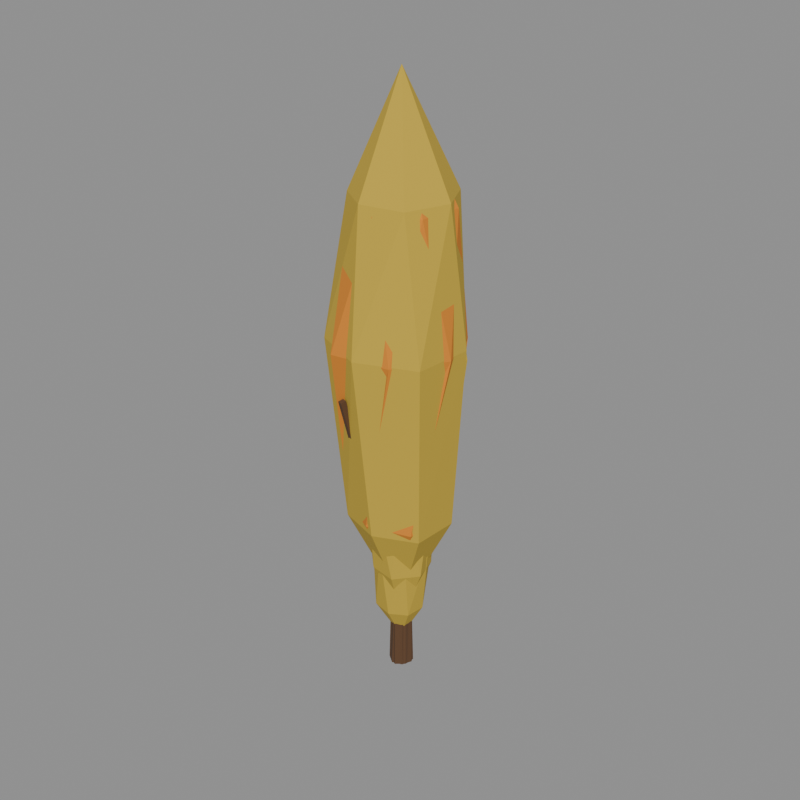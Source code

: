 # Source: tree_02.blend  (saved by Blender 5.2.44; exported with 4.5.12 LTS)
import bpy
from mathutils import Matrix  # noqa: F401  (used for matrix-valued properties, if any)

bpy.ops.wm.read_factory_settings(use_empty=True)
scene = bpy.context.scene
scene.name = 'model'

# ---- collections
col_growth_0 = bpy.data.collections.new('growth_0'); scene.collection.children.link(col_growth_0)
col_growth_1 = bpy.data.collections.new('growth_1'); scene.collection.children.link(col_growth_1)
col_growth_2 = bpy.data.collections.new('growth_2'); scene.collection.children.link(col_growth_2)
col_grown = bpy.data.collections.new('grown'); scene.collection.children.link(col_grown)
col_dying_0 = bpy.data.collections.new('dying_0'); scene.collection.children.link(col_dying_0)
col_dying_1 = bpy.data.collections.new('dying_1'); scene.collection.children.link(col_dying_1)
col_dead = bpy.data.collections.new('dead'); scene.collection.children.link(col_dead)
col_reference = bpy.data.collections.new('reference'); scene.collection.children.link(col_reference)

# ---- materials (node trees are filled in below, after node groups)
mat_bark = bpy.data.materials.new('bark')
mat_bark.diffuse_color = (0.1065, 0.05088, 0.02198, 1.0)
mat_leaf_yellow = bpy.data.materials.new('leaf_yellow')
mat_leaf_yellow.diffuse_color = (0.5705, 0.3931, 0.03968, 1.0)
mat_leaf_orange = bpy.data.materials.new('leaf_orange')
mat_leaf_orange.diffuse_color = (0.6921, 0.233, 0.01961, 1.0)

# ---- material node trees
mat_bark.use_nodes = True; mat_bark.node_tree.nodes.clear()
_N = mat_bark.node_tree.nodes; _L = mat_bark.node_tree.links
n0 = _N.new('ShaderNodeBsdfPrincipled'); n0.name = 'Principled BSDF'; n0.location = (-200, 100)
n0.inputs[0].default_value = (0.1065, 0.05088, 0.02198, 1.0)
n0.inputs[2].default_value = 1.0
n0.inputs[10].default_value = 0.005
n1 = _N.new('ShaderNodeOutputMaterial'); n1.name = 'Material Output'; n1.location = (200, 100)
_L.new(n0.outputs[0], n1.inputs[0])
n1.is_active_output = True
mat_leaf_yellow.use_nodes = True; mat_leaf_yellow.node_tree.nodes.clear()
_N = mat_leaf_yellow.node_tree.nodes; _L = mat_leaf_yellow.node_tree.links
n0 = _N.new('ShaderNodeBsdfPrincipled'); n0.name = 'Principled BSDF'; n0.location = (-200, 100)
n0.inputs[0].default_value = (0.5705, 0.3931, 0.03968, 1.0)
n0.inputs[2].default_value = 1.0
n0.inputs[10].default_value = 0.005
n1 = _N.new('ShaderNodeOutputMaterial'); n1.name = 'Material Output'; n1.location = (200, 100)
_L.new(n0.outputs[0], n1.inputs[0])
n1.is_active_output = True
mat_leaf_orange.use_nodes = True; mat_leaf_orange.node_tree.nodes.clear()
_N = mat_leaf_orange.node_tree.nodes; _L = mat_leaf_orange.node_tree.links
n0 = _N.new('ShaderNodeBsdfPrincipled'); n0.name = 'Principled BSDF'; n0.location = (-200, 100)
n0.inputs[0].default_value = (0.6921, 0.233, 0.01961, 1.0)
n0.inputs[2].default_value = 1.0
n0.inputs[10].default_value = 0.005
n1 = _N.new('ShaderNodeOutputMaterial'); n1.name = 'Material Output'; n1.location = (200, 100)
_L.new(n0.outputs[0], n1.inputs[0])
n1.is_active_output = True

# ---- meshes
me_tree_02_growth_0 = bpy.data.meshes.new('tree_02_growth_0')
me_tree_02_growth_0.from_pydata([(0.322, 0.01319, 0.0), (0.2114, 0.2885, 0.0), (-0.08339, 0.3069, 0.0), (-0.338, 0.146, 0.0), (-0.2883, -0.1537, 0.0), (-0.05634, -0.3036, 0.0), (0.2219, -0.256, 0.0), (0.1681, 0.02542, 6.232), (0.08998, 0.156, 6.232), (-0.06844, 0.1741, 6.232), (-0.169, 0.05204, 6.232), (-0.167, -0.114, 6.232), (-0.01343, -0.1805, 6.232), (0.144, -0.1335, 6.232), (0.0, 0.0, 6.532), (1.331, 0.4336, 4.31), (0.527, 1.408, 4.31), (-0.8123, 1.357, 4.31), (-1.506, 0.2027, 4.31), (-1.132, -1.084, 4.31), (0.1272, -1.4, 4.31), (1.179, -0.7767, 4.31), (1.888, 0.2216, 8.795), (1.08, 1.736, 8.795), (-0.6221, 1.752, 8.795), (-1.918, 0.6613, 8.795), (-1.48, -0.9397, 8.795), (-0.1931, -1.787, 8.795), (1.401, -1.388, 8.795), (1.107, 0.9421, 12.0), (-0.04063, 1.271, 12.0), (-1.108, 0.8273, 12.0), (-1.255, -0.3291, 12.0), (-0.5835, -1.318, 12.0), (0.6445, -1.236, 12.0), (1.398, -0.2724, 12.0), (0.0, 0.0, 14.56), (0.0, 0.0, 1.747)], [], [(0, 1, 8, 7), (1, 2, 9, 8), (2, 3, 10, 9), (3, 4, 11, 10), (4, 5, 12, 11), (5, 6, 13, 12), (6, 0, 7, 13), (7, 8, 14), (8, 9, 14), (9, 10, 14), (10, 11, 14), (11, 12, 14), (12, 13, 14), (13, 7, 14), (15, 16, 23, 22), (16, 17, 24, 23), (17, 18, 25, 24), (18, 19, 26, 25), (19, 20, 27, 26), (20, 21, 28, 27), (21, 15, 22, 28), (22, 23, 30, 29), (23, 24, 31, 30), (24, 25, 32, 31), (25, 26, 33, 32), (26, 27, 34, 33), (27, 28, 35, 34), (28, 22, 29, 35), (29, 30, 36), (30, 31, 36), (31, 32, 36), (32, 33, 36), (33, 34, 36), (34, 35, 36), (35, 29, 36), (16, 15, 37), (17, 16, 37), (18, 17, 37), (19, 18, 37), (20, 19, 37), (21, 20, 37), (15, 21, 37)])
me_tree_02_growth_0.polygons.foreach_set('material_index', [0, 0, 0, 0, 0, 0, 0, 0, 0, 0, 0, 0, 0, 0, 1, 1, 1, 1, 1, 1, 1, 1, 1, 1, 1, 1, 1, 1, 1, 1, 1, 1, 1, 1, 1, 1, 1, 1, 1, 1, 1, 1])
me_tree_02_growth_0.materials.append(mat_bark)
me_tree_02_growth_0.materials.append(mat_leaf_yellow)
me_tree_02_growth_0.update()
me_tree_02_growth_1 = bpy.data.meshes.new('tree_02_growth_1')
me_tree_02_growth_1.from_pydata([(0.42, 0.02533, 0.0), (0.2256, 0.3207, 0.0), (-0.1171, 0.4002, 0.0), (-0.4246, 0.1738, 0.0), (-0.3961, -0.221, 0.0), (-0.07087, -0.4278, 0.0), (0.3072, -0.3409, 0.0), (0.237, 0.1016, 10.77), (0.06506, 0.2366, 10.77), (-0.1308, 0.1797, 10.77), (-0.243, 0.01069, 10.77), (-0.157, -0.18, 10.77), (0.04338, -0.2378, 10.77), (0.1991, -0.1069, 10.77), (0.0, 0.0, 11.07), (1.474, 1.061, 7.45), (0.09129, 1.858, 7.45), (-1.378, 1.214, 7.45), (-1.819, -0.3221, 7.45), (-0.8658, -1.593, 7.45), (0.7936, -1.879, 7.45), (1.93, -0.5415, 7.45), (2.46, 0.06721, 15.2), (1.333, 1.769, 15.2), (-0.6214, 2.416, 15.2), (-2.17, 0.973, 15.2), (-2.171, -1.12, 15.2), (-0.5, -2.504, 15.2), (1.651, -1.959, 15.2), (1.367, 0.9616, 20.74), (0.09653, 1.598, 20.74), (-1.319, 1.188, 20.74), (-1.734, -0.2871, 20.74), (-0.9189, -1.646, 20.74), (0.7126, -1.741, 20.74), (1.568, -0.459, 20.74), (0.0, 0.0, 25.17), (0.0, 0.0, 3.02)], [], [(0, 1, 8, 7), (1, 2, 9, 8), (2, 3, 10, 9), (3, 4, 11, 10), (4, 5, 12, 11), (5, 6, 13, 12), (6, 0, 7, 13), (7, 8, 14), (8, 9, 14), (9, 10, 14), (10, 11, 14), (11, 12, 14), (12, 13, 14), (13, 7, 14), (15, 16, 23, 22), (16, 17, 24, 23), (17, 18, 25, 24), (18, 19, 26, 25), (19, 20, 27, 26), (20, 21, 28, 27), (21, 15, 22, 28), (22, 23, 30, 29), (23, 24, 31, 30), (24, 25, 32, 31), (25, 26, 33, 32), (26, 27, 34, 33), (27, 28, 35, 34), (28, 22, 29, 35), (29, 30, 36), (30, 31, 36), (31, 32, 36), (32, 33, 36), (33, 34, 36), (34, 35, 36), (35, 29, 36), (16, 15, 37), (17, 16, 37), (18, 17, 37), (19, 18, 37), (20, 19, 37), (21, 20, 37), (15, 21, 37)])
me_tree_02_growth_1.polygons.foreach_set('material_index', [0, 0, 0, 0, 0, 0, 0, 0, 0, 0, 0, 0, 0, 0, 1, 1, 1, 1, 1, 1, 1, 1, 1, 1, 1, 1, 1, 1, 1, 1, 1, 1, 1, 1, 1, 1, 1, 1, 1, 1, 1, 1])
me_tree_02_growth_1.materials.append(mat_bark)
me_tree_02_growth_1.materials.append(mat_leaf_yellow)
me_tree_02_growth_1.update()
me_tree_02_growth_2 = bpy.data.meshes.new('tree_02_growth_2')
me_tree_02_growth_2.from_pydata([(0.4967, 0.4063, 0.0), (-0.007623, 0.6118, 0.0), (-0.4618, 0.359, 0.0), (-0.6278, -0.1515, 0.0), (-0.2887, -0.619, 0.0), (0.2733, -0.5499, 0.0), (0.653, -0.1405, 0.0), (0.3446, 0.01116, 15.14), (0.1925, 0.2581, 15.14), (-0.08697, 0.3312, 15.14), (-0.3206, 0.1418, 15.14), (-0.326, -0.1702, 15.14), (-0.06573, -0.3381, 15.14), (0.239, -0.2806, 15.14), (0.0, 0.0, 15.44), (2.451, 0.7402, 10.47), (1.02, 2.554, 10.47), (-1.431, 2.513, 10.47), (-2.853, 0.4472, 10.47), (-1.849, -1.695, 10.47), (0.181, -2.622, 10.47), (2.165, -1.495, 10.47), (3.39, 1.527, 21.37), (0.8164, 3.198, 21.37), (-1.896, 2.506, 21.37), (-3.743, 0.0955, 21.37), (-2.395, -2.851, 21.37), (0.722, -3.582, 21.37), (2.791, -1.433, 21.37), (2.265, 0.54, 29.16), (1.15, 2.448, 29.16), (-1.019, 2.065, 29.16), (-2.251, 0.491, 29.16), (-1.824, -1.484, 29.16), (0.02539, -2.641, 29.16), (1.843, -1.441, 29.16), (0.0, 0.0, 35.39), (0.0, 0.0, 4.246)], [], [(0, 1, 8, 7), (1, 2, 9, 8), (2, 3, 10, 9), (3, 4, 11, 10), (4, 5, 12, 11), (5, 6, 13, 12), (6, 0, 7, 13), (7, 8, 14), (8, 9, 14), (9, 10, 14), (10, 11, 14), (11, 12, 14), (12, 13, 14), (13, 7, 14), (15, 16, 23, 22), (16, 17, 24, 23), (17, 18, 25, 24), (18, 19, 26, 25), (19, 20, 27, 26), (20, 21, 28, 27), (21, 15, 22, 28), (22, 23, 30, 29), (23, 24, 31, 30), (24, 25, 32, 31), (25, 26, 33, 32), (26, 27, 34, 33), (27, 28, 35, 34), (28, 22, 29, 35), (29, 30, 36), (30, 31, 36), (31, 32, 36), (32, 33, 36), (33, 34, 36), (34, 35, 36), (35, 29, 36), (16, 15, 37), (17, 16, 37), (18, 17, 37), (19, 18, 37), (20, 19, 37), (21, 20, 37), (15, 21, 37)])
me_tree_02_growth_2.polygons.foreach_set('material_index', [0, 0, 0, 0, 0, 0, 0, 0, 0, 0, 0, 0, 0, 0, 1, 1, 1, 1, 1, 1, 1, 1, 1, 1, 1, 1, 1, 1, 1, 1, 1, 1, 1, 1, 1, 1, 1, 1, 1, 1, 1, 1])
me_tree_02_growth_2.materials.append(mat_bark)
me_tree_02_growth_2.materials.append(mat_leaf_yellow)
me_tree_02_growth_2.update()
me_tree_02_grown = bpy.data.meshes.new('tree_02_grown')
me_tree_02_grown.from_pydata([(0.7976, 0.06512, 0.0), (0.4258, 0.6335, 0.0), (-0.212, 0.6714, 0.0), (-0.7379, 0.284, 0.0), (-0.6577, -0.3856, 0.0), (-0.1137, -0.7899, 0.0), (0.5241, -0.5573, 0.0), (0.3461, 0.2627, 15.78), (0.009558, 0.3982, 15.78), (-0.2894, 0.2424, 15.78), (-0.4359, -0.08854, 15.78), (-0.1727, -0.3377, 15.78), (0.1715, -0.3792, 15.78), (0.4387, -0.1113, 15.78), (0.0, 0.0, 16.08), (3.007, 0.9786, 10.91), (1.139, 3.038, 10.91), (-1.603, 2.68, 10.91), (-3.462, 0.4674, 10.91), (-2.303, -2.204, 10.91), (0.2734, -3.022, 10.91), (2.829, -1.866, 10.91), (3.779, 0.8953, 22.26), (1.597, 3.388, 22.26), (-1.961, 3.987, 22.26), (-3.957, 0.869, 22.26), (-3.293, -2.671, 22.26), (0.03416, -4.139, 22.26), (3.517, -2.757, 22.26), (3.068, 0.1856, 30.37), (1.837, 2.612, 30.37), (-0.8033, 2.744, 30.37), (-2.732, 1.118, 30.37), (-2.525, -1.41, 30.37), (-0.4709, -2.846, 30.37), (2.185, -2.424, 30.37), (0.0, 0.0, 36.86), (0.0, 0.0, 4.423)], [], [(0, 1, 8, 7), (1, 2, 9, 8), (2, 3, 10, 9), (3, 4, 11, 10), (4, 5, 12, 11), (5, 6, 13, 12), (6, 0, 7, 13), (7, 8, 14), (8, 9, 14), (9, 10, 14), (10, 11, 14), (11, 12, 14), (12, 13, 14), (13, 7, 14), (15, 16, 23, 22), (16, 17, 24, 23), (17, 18, 25, 24), (18, 19, 26, 25), (19, 20, 27, 26), (20, 21, 28, 27), (21, 15, 22, 28), (22, 23, 30, 29), (23, 24, 31, 30), (24, 25, 32, 31), (25, 26, 33, 32), (26, 27, 34, 33), (27, 28, 35, 34), (28, 22, 29, 35), (29, 30, 36), (30, 31, 36), (31, 32, 36), (32, 33, 36), (33, 34, 36), (34, 35, 36), (35, 29, 36), (16, 15, 37), (17, 16, 37), (18, 17, 37), (19, 18, 37), (20, 19, 37), (21, 20, 37), (15, 21, 37)])
me_tree_02_grown.polygons.foreach_set('material_index', [0, 0, 0, 0, 0, 0, 0, 0, 0, 0, 0, 0, 0, 0, 1, 1, 1, 1, 1, 1, 1, 1, 1, 1, 1, 1, 1, 1, 1, 1, 1, 1, 1, 1, 1, 1, 1, 1, 1, 1, 1, 1])
me_tree_02_grown.materials.append(mat_bark)
me_tree_02_grown.materials.append(mat_leaf_yellow)
me_tree_02_grown.update()
me_tree_02_dying_0 = bpy.data.meshes.new('tree_02_dying_0')
me_tree_02_dying_0.from_pydata([(0.6417, 0.2388, 0.0), (0.2371, 0.7229, 0.0), (-0.3796, 0.5785, 0.0), (-0.7421, 0.06886, 0.0), (-0.5006, -0.5207, 0.0), (0.1023, -0.7712, 0.0), (0.5963, -0.3585, 0.0), (0.2426, 0.2866, 15.78), (-0.0727, 0.368, 15.78), (-0.3782, 0.196, 15.78), (-0.4128, -0.1841, 15.78), (-0.1109, -0.4276, 15.78), (0.2633, -0.3508, 15.78), (0.382, -0.01121, 15.78), (0.0, 0.0, 16.08), (2.978, 0.5353, 11.4), (1.421, 2.63, 11.4), (-1.153, 2.711, 11.4), (-2.922, 0.8115, 11.4), (-2.494, -1.806, 11.4), (-0.1416, -3.041, 11.4), (2.524, -2.212, 11.4), (2.676, 2.487, 22.18), (-0.2992, 3.954, 22.18), (-3.416, 2.326, 22.18), (-3.414, -1.056, 22.18), (-1.57, -4.009, 22.18), (2.003, -3.464, 22.18), (3.863, -0.5794, 22.18), (2.875, 1.092, 29.89), (0.8725, 2.723, 29.89), (-1.556, 2.336, 29.89), (-3.094, 0.2659, 29.89), (-1.829, -1.929, 29.89), (0.3901, -2.795, 29.89), (2.659, -1.574, 29.89), (0.0, 0.0, 36.05), (0.0, 0.0, 5.234)], [], [(0, 1, 8, 7), (1, 2, 9, 8), (2, 3, 10, 9), (3, 4, 11, 10), (4, 5, 12, 11), (5, 6, 13, 12), (6, 0, 7, 13), (7, 8, 14), (8, 9, 14), (9, 10, 14), (10, 11, 14), (11, 12, 14), (12, 13, 14), (13, 7, 14), (15, 16, 23, 22), (16, 17, 24, 23), (17, 18, 25, 24), (18, 19, 26, 25), (19, 20, 27, 26), (20, 21, 28, 27), (21, 15, 22, 28), (22, 23, 30, 29), (23, 24, 31, 30), (24, 25, 32, 31), (25, 26, 33, 32), (26, 27, 34, 33), (27, 28, 35, 34), (28, 22, 29, 35), (29, 30, 36), (30, 31, 36), (31, 32, 36), (32, 33, 36), (33, 34, 36), (34, 35, 36), (35, 29, 36), (16, 15, 37), (17, 16, 37), (18, 17, 37), (19, 18, 37), (20, 19, 37), (21, 20, 37), (15, 21, 37)])
me_tree_02_dying_0.polygons.foreach_set('material_index', [0, 0, 0, 0, 0, 0, 0, 0, 0, 0, 0, 0, 0, 0, 1, 1, 1, 1, 1, 1, 1, 1, 1, 1, 1, 1, 1, 1, 1, 1, 1, 1, 1, 1, 1, 1, 1, 1, 1, 1, 1, 1])
me_tree_02_dying_0.materials.append(mat_bark)
me_tree_02_dying_0.materials.append(mat_leaf_orange)
me_tree_02_dying_0.update()
me_tree_02_dying_1 = bpy.data.meshes.new('tree_02_dying_1')
me_tree_02_dying_1.from_pydata([(0.7235, 0.2974, 0.0), (0.2106, 0.7235, 0.0), (-0.4309, 0.6108, 0.0), (-0.7968, 0.04696, 0.0), (-0.4719, -0.5251, 0.0), (0.1352, -0.8094, 0.0), (0.6561, -0.365, 0.0), (0.4297, 0.03822, 15.35), (0.2144, 0.3241, 15.35), (-0.1389, 0.4292, 15.35), (-0.3994, 0.1504, 15.35), (-0.332, -0.1979, 15.35), (-0.06091, -0.4461, 15.35), (0.2737, -0.2868, 15.35), (0.0, 0.0, 15.65), (0.1801, 0.3276, 3.824), (0.3236, -0.1871, 3.824), (-0.1801, -0.3276, 3.933), (-0.3236, 0.1871, 3.933), (3.332, 1.096, 19.83), (3.418, 0.7871, 19.83), (3.116, 0.7028, 19.9), (3.03, 1.012, 19.9), (-0.3467, 0.141, 4.11), (0.1475, 0.344, 4.11), (0.3467, -0.141, 4.213), (-0.1475, -0.344, 4.213), (-1.386, 2.953, 19.95), (-1.09, 3.074, 19.95), (-0.9702, 2.783, 20.02), (-1.267, 2.662, 20.02), (0.1736, -0.3292, 4.071), (-0.3344, -0.1634, 4.071), (-0.1736, 0.3292, 4.2), (0.3344, 0.1634, 4.2), (-1.082, -3.832, 19.34), (-1.387, -3.733, 19.34), (-1.29, -3.437, 19.42), (-0.9857, -3.537, 19.42), (2.43, 1.762, 12.32), (0.1253, 2.744, 12.32), (-1.995, 1.745, 12.32), (-2.67, -0.4826, 12.32), (-1.35, -2.504, 12.32), (1.178, -2.762, 12.32), (2.887, -0.7989, 12.32), (3.011, 0.8402, 21.38), (1.452, 3.424, 21.38), (-1.526, 2.816, 21.38), (-3.479, 0.621, 21.38), (-2.375, -2.087, 21.38), (0.1627, -3.405, 21.38), (2.889, -2.086, 21.38), (1.563, 1.798, 27.85), (-0.4372, 2.376, 27.85), (-2.299, 1.23, 27.85), (-2.262, -0.9734, 27.85), (-0.5951, -2.177, 27.85), (1.4, -1.916, 27.85), (2.321, -0.09848, 27.85), (0.0, 0.0, 33.02), (0.0, 0.0, 7.144)], [], [(0, 1, 8, 7), (1, 2, 9, 8), (2, 3, 10, 9), (3, 4, 11, 10), (4, 5, 12, 11), (5, 6, 13, 12), (6, 0, 7, 13), (7, 8, 14), (8, 9, 14), (9, 10, 14), (10, 11, 14), (11, 12, 14), (12, 13, 14), (13, 7, 14), (15, 16, 20, 19), (16, 17, 21, 20), (17, 18, 22, 21), (18, 15, 19, 22), (19, 20, 21, 22), (23, 24, 28, 27), (24, 25, 29, 28), (25, 26, 30, 29), (26, 23, 27, 30), (27, 28, 29, 30), (31, 32, 36, 35), (32, 33, 37, 36), (33, 34, 38, 37), (34, 31, 35, 38), (35, 36, 37, 38), (39, 40, 47, 46), (40, 41, 48, 47), (41, 42, 49, 48), (42, 43, 50, 49), (43, 44, 51, 50), (44, 45, 52, 51), (45, 39, 46, 52), (46, 47, 54, 53), (47, 48, 55, 54), (48, 49, 56, 55), (49, 50, 57, 56), (50, 51, 58, 57), (51, 52, 59, 58), (52, 46, 53, 59), (53, 54, 60), (54, 55, 60), (55, 56, 60), (56, 57, 60), (57, 58, 60), (58, 59, 60), (59, 53, 60), (40, 39, 61), (41, 40, 61), (42, 41, 61), (43, 42, 61), (44, 43, 61), (45, 44, 61), (39, 45, 61)])
me_tree_02_dying_1.polygons.foreach_set('material_index', [0, 0, 0, 0, 0, 0, 0, 0, 0, 0, 0, 0, 0, 0, 0, 0, 0, 0, 0, 0, 0, 0, 0, 0, 0, 0, 0, 0, 0, 1, 1, 1, 1, 1, 1, 1, 1, 1, 1, 1, 1, 1, 1, 1, 1, 1, 1, 1, 1, 1, 1, 1, 1, 1, 1, 1, 1])
me_tree_02_dying_1.materials.append(mat_bark)
me_tree_02_dying_1.materials.append(mat_leaf_orange)
me_tree_02_dying_1.update()
me_tree_02_dead = bpy.data.meshes.new('tree_02_dead')
me_tree_02_dead.from_pydata([(0.4788, 0.003717, 0.0), (0.3227, 0.4112, 0.0), (-0.1227, 0.5192, 0.0), (-0.4874, 0.2301, 0.0), (-0.4907, -0.241, 0.0), (-0.1003, -0.4557, 0.0), (0.2985, -0.3685, 0.0), (0.2516, 0.1288, 32.12), (0.0511, 0.2519, 32.12), (-0.1848, 0.2206, 32.12), (-0.2616, -0.006354, 32.12), (-0.1718, -0.2265, 32.12), (0.06949, -0.2736, 32.12), (0.24, -0.1085, 32.12), (0.0, 0.0, 32.42), (0.1829, 0.17, 4.311), (0.1668, -0.1858, 4.311), (-0.1829, -0.17, 4.376), (-0.1668, 0.1858, 4.376), (2.555, -0.008742, 17.4), (2.545, -0.2222, 17.4), (2.336, -0.2127, 17.44), (2.345, 0.0007611, 17.44), (-0.1689, 0.1837, 4.026), (0.1868, 0.1655, 4.026), (0.1689, -0.1837, 4.094), (-0.1868, -0.1655, 4.094), (0.01365, 2.355, 15.56), (0.2271, 2.344, 15.56), (0.2163, 2.134, 15.61), (0.002914, 2.145, 15.61), (-0.2269, -0.105, 4.323), (-0.1016, 0.2284, 4.323), (0.2269, 0.105, 4.384), (0.1016, -0.2284, 4.384), (-2.517, 0.8314, 18.99), (-2.442, 1.032, 18.99), (-2.245, 0.9575, 19.02), (-2.32, 0.7574, 19.02), (-0.08318, -0.2364, 3.756), (-0.2355, 0.0856, 3.756), (0.08318, 0.2364, 3.806), (0.2355, -0.0856, 3.806), (-2.267, -1.191, 20.8), (-2.359, -0.9977, 20.8), (-2.167, -0.9072, 20.83), (-2.076, -1.1, 20.83), (0.2463, -0.04204, 3.817), (-0.04597, -0.2456, 3.817), (-0.2463, 0.04204, 3.881), (0.04597, 0.2456, 3.881), (1.31, -1.694, 15.12), (1.135, -1.816, 15.12), (1.014, -1.643, 15.15), (1.19, -1.521, 15.15)], [], [(0, 1, 8, 7), (1, 2, 9, 8), (2, 3, 10, 9), (3, 4, 11, 10), (4, 5, 12, 11), (5, 6, 13, 12), (6, 0, 7, 13), (7, 8, 14), (8, 9, 14), (9, 10, 14), (10, 11, 14), (11, 12, 14), (12, 13, 14), (13, 7, 14), (15, 16, 20, 19), (16, 17, 21, 20), (17, 18, 22, 21), (18, 15, 19, 22), (19, 20, 21, 22), (23, 24, 28, 27), (24, 25, 29, 28), (25, 26, 30, 29), (26, 23, 27, 30), (27, 28, 29, 30), (31, 32, 36, 35), (32, 33, 37, 36), (33, 34, 38, 37), (34, 31, 35, 38), (35, 36, 37, 38), (39, 40, 44, 43), (40, 41, 45, 44), (41, 42, 46, 45), (42, 39, 43, 46), (43, 44, 45, 46), (47, 48, 52, 51), (48, 49, 53, 52), (49, 50, 54, 53), (50, 47, 51, 54), (51, 52, 53, 54)])
me_tree_02_dead.materials.append(mat_bark)
me_tree_02_dead.update()
me_footprint = bpy.data.meshes.new('footprint')
me_footprint.from_pydata([(-2.0, -2.0, 0.0), (2.0, -2.0, 0.0), (2.0, 2.0, 0.0), (-2.0, 2.0, 0.0)], [(0, 1), (1, 2), (2, 3), (3, 0)], [])
me_footprint.update()

# ---- objects
ob_tree_02_growth_0 = bpy.data.objects.new('tree_02_growth_0', me_tree_02_growth_0)
ob_tree_02_growth_1 = bpy.data.objects.new('tree_02_growth_1', me_tree_02_growth_1)
ob_tree_02_growth_2 = bpy.data.objects.new('tree_02_growth_2', me_tree_02_growth_2)
ob_tree_02_grown = bpy.data.objects.new('tree_02_grown', me_tree_02_grown)
ob_tree_02_dying_0 = bpy.data.objects.new('tree_02_dying_0', me_tree_02_dying_0)
ob_tree_02_dying_1 = bpy.data.objects.new('tree_02_dying_1', me_tree_02_dying_1)
ob_tree_02_dead = bpy.data.objects.new('tree_02_dead', me_tree_02_dead)
ob_footprint = bpy.data.objects.new('footprint', me_footprint)
ob_reference_image = bpy.data.objects.new('reference_image', None)

# ---- transforms, parenting, visibility, modifiers, constraints
ob_tree_02_growth_0.location = (0.0, 0.0, 0.0)
ob_tree_02_growth_1.location = (0.0, 0.0, 0.0)
ob_tree_02_growth_2.location = (0.0, 0.0, 0.0)
ob_tree_02_grown.location = (0.0, 0.0, 0.0)
ob_tree_02_dying_0.location = (0.0, 0.0, 0.0)
ob_tree_02_dying_1.location = (0.0, 0.0, 0.0)
ob_tree_02_dead.location = (0.0, 0.0, 0.0)
ob_footprint.location = (0.0, 0.0, 0.0)
ob_reference_image.location = (60.0, -60.0, 20.0)
ob_reference_image.rotation_euler = (1.047, 0.0, 2.356)
ob_reference_image.empty_display_type = 'IMAGE'
ob_reference_image.empty_display_size = 40.0

# ---- collection membership
col_growth_0.objects.link(ob_tree_02_growth_0)
col_growth_1.objects.link(ob_tree_02_growth_1)
col_growth_2.objects.link(ob_tree_02_growth_2)
col_grown.objects.link(ob_tree_02_grown)
col_dying_0.objects.link(ob_tree_02_dying_0)
col_dying_1.objects.link(ob_tree_02_dying_1)
col_dead.objects.link(ob_tree_02_dead)
col_reference.objects.link(ob_footprint)
col_reference.objects.link(ob_reference_image)

# ---- scene / render settings (as saved in the file)
scene.frame_start = 1; scene.frame_end = 250; scene.frame_set(1)
scene.render.engine = 'BLENDER_WORKBENCH'
scene.render.resolution_x = 512
scene.render.resolution_y = 512
scene.render.film_transparent = True
scene.render.bake_bias = 0.0
scene.render.bake_samples = 0
scene.render.compositor_device = 'GPU'
scene.eevee.use_volume_custom_range = False
scene.eevee.fast_gi_thickness_near = 0.1
scene.eevee.fast_gi_thickness_far = 0.0
scene.eevee.ray_tracing_options.screen_trace_thickness = 0.1
bpy.context.view_layer.update()

# ---- added for rendering (the .blend has no active camera and no usable light): camera, sun + grey world if the file has none
cam_auto = bpy.data.cameras.new('AutoCamera')
cam_auto.lens = 50.0
cam_auto.sensor_width = 36.0
cam_auto.clip_end = 1000.0
ob_auto_camera = bpy.data.objects.new('AutoCamera', cam_auto)
scene.collection.objects.link(ob_auto_camera)
ob_auto_camera.location = (35.6188, -42.8756, 46.9641)
ob_auto_camera.rotation_euler = (1.09748, -7.21219e-08, 0.694738)
scene.camera = ob_auto_camera
light_auto_sun = bpy.data.lights.new('AutoSun', 'SUN')
light_auto_sun.energy = 3.0
light_auto_sun.angle = 0.0523599
ob_auto_sun = bpy.data.objects.new('AutoSun', light_auto_sun)
scene.collection.objects.link(ob_auto_sun)
ob_auto_sun.rotation_euler = (0.872665, 0.174533, 0.523599)
if scene.world is None:
    world_auto = bpy.data.worlds.new('AutoWorld')
    world_auto.color = (0.3, 0.3, 0.3)
    scene.world = world_auto
bpy.context.view_layer.update()

